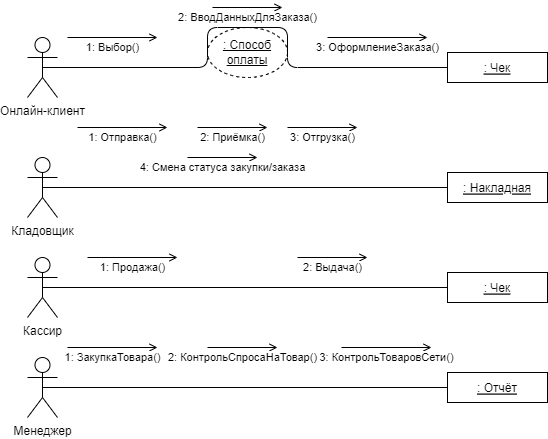

The diagram above was exported from draw.io. Its source (the exported page's mxGraphModel, read from the mxfile embedded in the PNG):
<mxGraphModel dx="999" dy="595" grid="0" gridSize="10" guides="1" tooltips="1" connect="1" arrows="1" fold="1" page="1" pageScale="1" pageWidth="827" pageHeight="1169" math="0" shadow="0">
  <root>
    <mxCell id="0" />
    <mxCell id="1" parent="0" />
    <mxCell id="2" value="Кассир" style="shape=umlActor;verticalLabelPosition=bottom;verticalAlign=top;html=1;outlineConnect=0;" vertex="1" parent="1">
      <mxGeometry x="100" y="300" width="30" height="60" as="geometry" />
    </mxCell>
    <mxCell id="4" value="Менеджер" style="shape=umlActor;verticalLabelPosition=bottom;verticalAlign=top;html=1;outlineConnect=0;" vertex="1" parent="1">
      <mxGeometry x="100" y="400" width="30" height="60" as="geometry" />
    </mxCell>
    <mxCell id="5" value="Кладовщик" style="shape=umlActor;verticalLabelPosition=bottom;verticalAlign=top;html=1;outlineConnect=0;" vertex="1" parent="1">
      <mxGeometry x="100" y="200" width="30" height="60" as="geometry" />
    </mxCell>
    <mxCell id="6" value="Онлайн-клиент" style="shape=umlActor;verticalLabelPosition=bottom;verticalAlign=top;html=1;outlineConnect=0;" vertex="1" parent="1">
      <mxGeometry x="100" y="80" width="30" height="60" as="geometry" />
    </mxCell>
    <mxCell id="9" value="&lt;u&gt;: Способ оплаты&lt;/u&gt;" style="ellipse;whiteSpace=wrap;html=1;dashed=1" vertex="1" parent="1">
      <mxGeometry x="280" y="70" width="80" height="50" as="geometry" />
    </mxCell>
    <mxCell id="13" value="" style="endArrow=none;html=1;exitX=0.5;exitY=0.5;exitDx=0;exitDy=0;exitPerimeter=0;entryX=0;entryY=0.5;entryDx=0;entryDy=0;" edge="1" parent="1" source="6" target="17">
      <mxGeometry width="50" height="50" relative="1" as="geometry">
        <mxPoint x="390" y="300" as="sourcePoint" />
        <mxPoint x="510" y="110" as="targetPoint" />
        <Array as="points">
          <mxPoint x="280" y="110" />
          <mxPoint x="280" y="70" />
          <mxPoint x="360" y="70" />
          <mxPoint x="360" y="110" />
        </Array>
      </mxGeometry>
    </mxCell>
    <mxCell id="17" value=": Чек" style="fontStyle=4;" vertex="1" parent="1">
      <mxGeometry x="520" y="95" width="100" height="30" as="geometry" />
    </mxCell>
    <mxCell id="23" value="4: Смена статуса закупки/заказа" style="endArrow=open;endFill=1;endSize=6;html=1;" edge="1" parent="1">
      <mxGeometry y="-10" width="160" relative="1" as="geometry">
        <mxPoint x="260" y="200" as="sourcePoint" />
        <mxPoint x="330" y="200" as="targetPoint" />
        <mxPoint as="offset" />
      </mxGeometry>
    </mxCell>
    <mxCell id="24" value="1: Выбор()" style="endArrow=open;endFill=1;endSize=6;html=1;" edge="1" parent="1">
      <mxGeometry y="-10" width="160" relative="1" as="geometry">
        <mxPoint x="140" y="80" as="sourcePoint" />
        <mxPoint x="230.0000000000001" y="80" as="targetPoint" />
        <mxPoint as="offset" />
      </mxGeometry>
    </mxCell>
    <mxCell id="25" value="2: ВводДанныхДляЗаказа()" style="endArrow=open;endFill=1;endSize=6;html=1;" edge="1" parent="1">
      <mxGeometry y="-10" width="160" relative="1" as="geometry">
        <mxPoint x="285.0000000000001" y="49.99999999999994" as="sourcePoint" />
        <mxPoint x="355" y="49.99999999999994" as="targetPoint" />
        <mxPoint as="offset" />
      </mxGeometry>
    </mxCell>
    <mxCell id="26" value="3: ОформлениеЗаказа()" style="endArrow=open;endFill=1;endSize=6;html=1;" edge="1" parent="1">
      <mxGeometry x="0.0087" y="-10" width="160" relative="1" as="geometry">
        <mxPoint x="400" y="80" as="sourcePoint" />
        <mxPoint x="500" y="80" as="targetPoint" />
        <mxPoint as="offset" />
      </mxGeometry>
    </mxCell>
    <mxCell id="27" value="1: Отправка()" style="endArrow=open;endFill=1;endSize=6;html=1;" edge="1" parent="1">
      <mxGeometry y="-10" width="160" relative="1" as="geometry">
        <mxPoint x="150" y="170" as="sourcePoint" />
        <mxPoint x="240.0000000000001" y="170" as="targetPoint" />
        <mxPoint as="offset" />
      </mxGeometry>
    </mxCell>
    <mxCell id="28" value="2: Приёмка()" style="endArrow=open;endFill=1;endSize=6;html=1;" edge="1" parent="1">
      <mxGeometry y="-10" width="160" relative="1" as="geometry">
        <mxPoint x="270.0000000000001" y="170" as="sourcePoint" />
        <mxPoint x="340" y="170" as="targetPoint" />
        <mxPoint as="offset" />
      </mxGeometry>
    </mxCell>
    <mxCell id="29" value="3: Отгрузка()" style="endArrow=open;endFill=1;endSize=6;html=1;" edge="1" parent="1">
      <mxGeometry y="-10" width="160" relative="1" as="geometry">
        <mxPoint x="360" y="170" as="sourcePoint" />
        <mxPoint x="430" y="170" as="targetPoint" />
        <mxPoint as="offset" />
      </mxGeometry>
    </mxCell>
    <mxCell id="38" value=": Накладная" style="fontStyle=4;" vertex="1" parent="1">
      <mxGeometry x="520" y="215" width="100" height="30" as="geometry" />
    </mxCell>
    <mxCell id="39" value="" style="endArrow=none;html=1;exitX=0.5;exitY=0.5;exitDx=0;exitDy=0;exitPerimeter=0;entryX=0;entryY=0.5;entryDx=0;entryDy=0;" edge="1" parent="1" target="40" source="2">
      <mxGeometry width="50" height="50" relative="1" as="geometry">
        <mxPoint x="150" y="315" as="sourcePoint" />
        <mxPoint x="555" y="315" as="targetPoint" />
        <Array as="points" />
      </mxGeometry>
    </mxCell>
    <mxCell id="40" value=": Чек" style="fontStyle=4;" vertex="1" parent="1">
      <mxGeometry x="520" y="315" width="100" height="30" as="geometry" />
    </mxCell>
    <mxCell id="41" value="1: Продажа()" style="endArrow=open;endFill=1;endSize=6;html=1;" edge="1" parent="1">
      <mxGeometry y="-10" width="160" relative="1" as="geometry">
        <mxPoint x="160" y="300" as="sourcePoint" />
        <mxPoint x="250" y="300" as="targetPoint" />
        <mxPoint as="offset" />
      </mxGeometry>
    </mxCell>
    <mxCell id="22" value="" style="endArrow=none;html=1;exitX=0.5;exitY=0.5;exitDx=0;exitDy=0;exitPerimeter=0;entryX=0;entryY=0.5;entryDx=0;entryDy=0;" edge="1" parent="1" source="5" target="38">
      <mxGeometry width="50" height="50" relative="1" as="geometry">
        <mxPoint x="211" y="320" as="sourcePoint" />
        <mxPoint x="520" y="230" as="targetPoint" />
        <Array as="points" />
      </mxGeometry>
    </mxCell>
    <mxCell id="42" value="2: Выдача()" style="endArrow=open;endFill=1;endSize=6;html=1;" edge="1" parent="1">
      <mxGeometry y="-10" width="160" relative="1" as="geometry">
        <mxPoint x="370" y="300" as="sourcePoint" />
        <mxPoint x="440" y="300" as="targetPoint" />
        <mxPoint as="offset" />
      </mxGeometry>
    </mxCell>
    <mxCell id="43" value="" style="endArrow=none;html=1;exitX=0.5;exitY=0.5;exitDx=0;exitDy=0;exitPerimeter=0;entryX=0;entryY=0.5;entryDx=0;entryDy=0;" edge="1" parent="1" source="4" target="44">
      <mxGeometry width="50" height="50" relative="1" as="geometry">
        <mxPoint x="150" y="440" as="sourcePoint" />
        <mxPoint x="530" y="430" as="targetPoint" />
        <Array as="points" />
      </mxGeometry>
    </mxCell>
    <mxCell id="44" value=": Отчёт" style="fontStyle=4;" vertex="1" parent="1">
      <mxGeometry x="520" y="415" width="100" height="30" as="geometry" />
    </mxCell>
    <mxCell id="45" value="1: ЗакупкаТовара()" style="endArrow=open;endFill=1;endSize=6;html=1;" edge="1" parent="1">
      <mxGeometry y="-10" width="160" relative="1" as="geometry">
        <mxPoint x="140" y="390" as="sourcePoint" />
        <mxPoint x="230" y="390" as="targetPoint" />
        <mxPoint as="offset" />
      </mxGeometry>
    </mxCell>
    <mxCell id="46" value="2: КонтрольСпросаНаТовар()" style="endArrow=open;endFill=1;endSize=6;html=1;" edge="1" parent="1">
      <mxGeometry y="-10" width="160" relative="1" as="geometry">
        <mxPoint x="280" y="390" as="sourcePoint" />
        <mxPoint x="350" y="390" as="targetPoint" />
        <mxPoint as="offset" />
      </mxGeometry>
    </mxCell>
    <mxCell id="47" value="3: КонтрольТоваровСети()" style="endArrow=open;endFill=1;endSize=6;html=1;" edge="1" parent="1">
      <mxGeometry y="-10" width="160" relative="1" as="geometry">
        <mxPoint x="414" y="390" as="sourcePoint" />
        <mxPoint x="504" y="390" as="targetPoint" />
        <mxPoint as="offset" />
      </mxGeometry>
    </mxCell>
  </root>
</mxGraphModel>